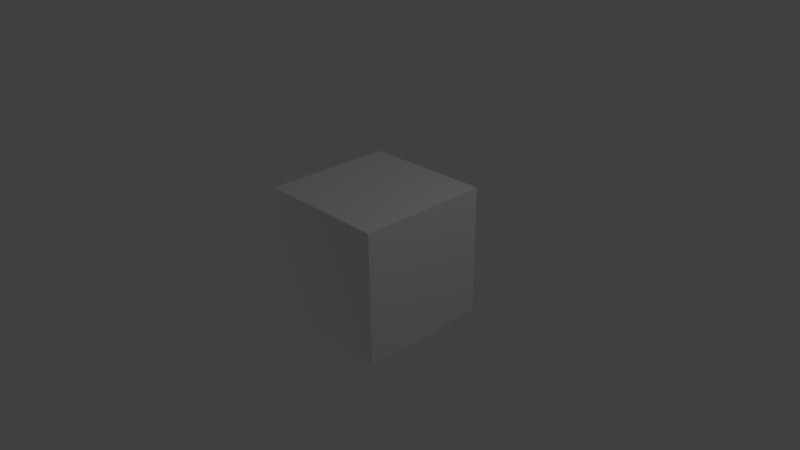 # Source: vertex-colored-alpha.blend  (saved by Blender 2.57.1; exported with 4.5.12 LTS)
import bpy
from mathutils import Matrix  # noqa: F401  (used for matrix-valued properties, if any)

bpy.ops.wm.read_factory_settings(use_empty=True)
scene = bpy.context.scene
scene.name = 'Scene'

# ---- collections
col_collection_1 = bpy.data.collections.new('Collection 1'); scene.collection.children.link(col_collection_1)

# ---- materials (node trees are filled in below, after node groups)
mat_material = bpy.data.materials.new('Material')
mat_material.alpha_threshold = 0.0
mat_material.use_transparent_shadow = False
mat_material.roughness = 0.5
mat_material.specular_intensity = 0.09031
mat_material.line_color = (0.0, 0.0, 0.0, 1.0)

# ---- material node trees

# ---- world
world_world = bpy.data.worlds.new('World'); scene.world = world_world
world_world.color = (0.05088, 0.05088, 0.05088)
world_world.use_sun_shadow = False
world_world.sun_shadow_jitter_overblur = 0.0
world_world.cycles.sampling_method = 'MANUAL'
world_world.cycles.sample_map_resolution = 256

# ---- cameras
cam_camera = bpy.data.cameras.new('Camera')
cam_camera.clip_end = 100.0
cam_camera.lens = 35.0
cam_camera.ortho_scale = 7.314
cam_camera.dof.focus_distance = 0.0
cam_camera.dof.aperture_fstop = 128.0

# ---- lights
light_lamp_002 = bpy.data.lights.new('Lamp.002', 'POINT')
light_lamp_002.transmission_factor = 0.0
light_lamp_002.cutoff_distance = 30.0
light_lamp_002.energy = 100.0
light_lamp_002.shadow_buffer_clip_start = 1.001
light_lamp_002.shadow_soft_size = 1.0
light_lamp_002.shadow_maximum_resolution = 0.006
light_lamp_002.use_absolute_resolution = True
light_lamp_002.cycles.use_multiple_importance_sampling = False
light_lamp_001 = bpy.data.lights.new('Lamp.001', 'POINT')
light_lamp_001.transmission_factor = 0.0
light_lamp_001.cutoff_distance = 30.0
light_lamp_001.energy = 100.0
light_lamp_001.shadow_buffer_clip_start = 1.001
light_lamp_001.shadow_soft_size = 1.0
light_lamp_001.shadow_maximum_resolution = 0.006
light_lamp_001.use_absolute_resolution = True
light_lamp_001.cycles.use_multiple_importance_sampling = False
light_lamp = bpy.data.lights.new('Lamp', 'POINT')
light_lamp.transmission_factor = 0.0
light_lamp.cutoff_distance = 30.0
light_lamp.energy = 100.0
light_lamp.shadow_buffer_clip_start = 1.001
light_lamp.shadow_soft_size = 1.0
light_lamp.shadow_maximum_resolution = 0.006
light_lamp.use_absolute_resolution = True
light_lamp.cycles.use_multiple_importance_sampling = False

# ---- meshes
me_cube = bpy.data.meshes.new('Cube')
me_cube.from_pydata([(1.0, 1.0, -1.0), (1.0, -1.0, -1.0), (-1.0, -1.0, -1.0), (-1.0, 1.0, -1.0), (1.0, 1.0, 1.0), (1.0, -1.0, 1.0), (-1.0, -1.0, 1.0), (-1.0, 1.0, 1.0)], [], [(0, 1, 2, 3), (4, 7, 6, 5), (0, 4, 5, 1), (1, 5, 6, 2), (2, 6, 7, 3), (4, 0, 3, 7)])
_ca = me_cube.color_attributes.new('Col', 'BYTE_COLOR', 'CORNER')
_ca.data.foreach_set('color', [0.1144, 0.1144, 0.1384, 1.0, 1.0, 1.0, 1.0, 1.0, 1.0, 1.0, 1.0, 1.0, 0.2122, 0.2122, 0.2423, 1.0, 0.0648, 1.0, 0.001518, 1.0, 0.07421, 1.0, 0.004025, 1.0, 0.05781, 1.0, 0.0003035, 1.0, 0.0648, 1.0, 0.002125, 1.0, 1.0, 0.07227, 0.07421, 1.0, 1.0, 0.1022, 0.1046, 1.0, 1.0, 0.05951, 0.06125, 1.0, 1.0, 0.08022, 0.08228, 1.0, 0.2542, 0.9823, 1.0, 1.0, 0.2542, 0.9823, 1.0, 1.0, 0.3095, 0.9823, 1.0, 1.0, 0.2542, 0.9823, 1.0, 1.0, 0.9823, 0.9823, 1.0, 1.0, 0.0356, 0.02519, 1.0, 1.0, 0.01033, 0.005605, 1.0, 1.0, 1.0, 1.0, 1.0, 1.0, 1.0, 1.0, 1.0, 1.0, 1.0, 1.0, 1.0, 1.0, 1.0, 1.0, 1.0, 1.0, 1.0, 1.0, 1.0, 1.0])
_ca = me_cube.color_attributes.new('ALPHA', 'BYTE_COLOR', 'CORNER')
_ca.data.foreach_set('color', [0.006512, 0.006512, 0.016, 1.0, 0.0, 0.0, 0.004777, 1.0, 0.0, 0.0, 0.004777, 1.0, 0.0, 0.0, 0.004777, 1.0, 0.2831, 0.2874, 0.3095, 1.0, 0.9734, 0.9823, 0.9823, 1.0, 0.8879, 0.8963, 0.8796, 1.0, 0.7011, 0.7084, 0.7084, 1.0, 0.002732, 0.0003035, 0.005182, 1.0, 0.002732, 0.0006071, 0.005182, 1.0, 0.0, 0.0, 0.004777, 1.0, 0.006512, 0.001214, 0.006512, 1.0, 0.0, 0.0, 0.004777, 1.0, 0.0003035, 0.001518, 0.006995, 1.0, 0.0, 0.0003035, 0.005182, 1.0, 0.0, 0.0, 0.004777, 1.0, 0.0, 0.0, 0.004777, 1.0, 0.8879, 0.8963, 0.8796, 1.0, 0.9734, 0.9823, 0.9823, 1.0, 0.0, 0.0, 0.004777, 1.0, 0.2831, 0.2874, 0.3095, 1.0, 0.0, 0.0, 0.004777, 1.0, 0.003677, 0.003677, 0.01033, 1.0, 0.9734, 0.9823, 0.9823, 1.0])
_ca = me_cube.color_attributes.new('Attribute', 'BYTE_COLOR', 'CORNER')
_ca.data.foreach_set('color', [1.0, 1.0, 1.0, 1.0, 1.0, 1.0, 1.0, 1.0, 1.0, 1.0, 1.0, 1.0, 1.0, 1.0, 1.0, 1.0, 1.0, 1.0, 1.0, 1.0, 1.0, 1.0, 1.0, 1.0, 1.0, 1.0, 1.0, 1.0, 1.0, 1.0, 1.0, 1.0, 1.0, 1.0, 1.0, 1.0, 1.0, 1.0, 1.0, 1.0, 1.0, 1.0, 1.0, 1.0, 1.0, 1.0, 1.0, 1.0, 1.0, 1.0, 1.0, 1.0, 1.0, 1.0, 1.0, 1.0, 1.0, 1.0, 1.0, 1.0, 1.0, 1.0, 1.0, 1.0, 1.0, 1.0, 1.0, 1.0, 1.0, 1.0, 1.0, 1.0, 1.0, 1.0, 1.0, 1.0, 1.0, 1.0, 1.0, 1.0, 1.0, 1.0, 1.0, 1.0, 1.0, 1.0, 1.0, 1.0, 1.0, 1.0, 1.0, 1.0, 1.0, 1.0, 1.0, 1.0])
me_cube.materials.append(mat_material)
me_cube.use_remesh_preserve_volume = False
me_cube.use_remesh_preserve_attributes = False
me_cube.use_mirror_vertex_groups = False
me_cube.update()

# ---- objects
ob_lamp_002 = bpy.data.objects.new('Lamp.002', light_lamp_002)
ob_lamp_001 = bpy.data.objects.new('Lamp.001', light_lamp_001)
ob_cube = bpy.data.objects.new('Cube', me_cube)
ob_lamp = bpy.data.objects.new('Lamp', light_lamp)
ob_camera = bpy.data.objects.new('Camera', cam_camera)

# ---- transforms, parenting, visibility, modifiers, constraints
ob_lamp_002.location = (-7.555, -3.502, -3.535)
ob_lamp_002.rotation_euler = (0.6503, 0.05522, 1.866)
ob_lamp_002.lock_rotations_4d = False
ob_lamp_002.empty_display_type = 'ARROWS'
ob_lamp_002.color = (0.0, 0.0, 0.0, 0.0)
ob_lamp_002.lineart.crease_threshold = 0.0
ob_lamp_001.location = (1.716, 7.228, -4.745)
ob_lamp_001.rotation_euler = (0.6503, 0.05522, 1.866)
ob_lamp_001.lock_rotations_4d = False
ob_lamp_001.empty_display_type = 'ARROWS'
ob_lamp_001.color = (0.0, 0.0, 0.0, 0.0)
ob_lamp_001.lineart.crease_threshold = 0.0
ob_cube.location = (0.0, 0.0, 0.0)
ob_cube.lock_rotations_4d = False
ob_cube.empty_display_type = 'ARROWS'
ob_cube.lineart.crease_threshold = 0.0
ob_lamp.location = (4.076, 1.005, 5.904)
ob_lamp.rotation_euler = (0.6503, 0.05522, 1.866)
ob_lamp.lock_rotations_4d = False
ob_lamp.empty_display_type = 'ARROWS'
ob_lamp.color = (0.0, 0.0, 0.0, 0.0)
ob_lamp.lineart.crease_threshold = 0.0
ob_camera.location = (7.481, -6.508, 5.344)
ob_camera.rotation_euler = (1.109, 0.01082, 0.8149)
ob_camera.lock_rotations_4d = False
ob_camera.empty_display_type = 'ARROWS'
ob_camera.color = (0.0, 0.0, 0.0, 0.0)
ob_camera.display_type = 'WIRE'
ob_camera.lineart.crease_threshold = 0.0

# ---- collection membership
col_collection_1.objects.link(ob_lamp_002)
col_collection_1.objects.link(ob_lamp_001)
col_collection_1.objects.link(ob_cube)
col_collection_1.objects.link(ob_lamp)
col_collection_1.objects.link(ob_camera)

# ---- scene / render settings (as saved in the file)
scene.camera = ob_camera
scene.frame_start = 1; scene.frame_end = 250; scene.frame_set(1)
scene.render.engine = 'BLENDER_EEVEE_NEXT'
scene.render.image_settings.color_mode = 'RGB'
scene.render.image_settings.compression = 90
scene.render.resolution_percentage = 50
scene.render.dither_intensity = 0.0
scene.render.bake_margin = 2
scene.render.bake_bias = 0.0
scene.cycles.use_denoising = False
scene.cycles.samples = 10
scene.cycles.sampling_pattern = 'TABULATED_SOBOL'
scene.cycles.light_sampling_threshold = 0.0
scene.cycles.use_adaptive_sampling = False
scene.cycles.use_light_tree = False
scene.cycles.blur_glossy = 0.0
scene.cycles.volume_bounces = 1
scene.cycles.pixel_filter_type = 'GAUSSIAN'
scene.cycles.sample_clamp_indirect = 0.0
scene.view_settings.view_transform = 'Standard'
bpy.context.view_layer.update()
